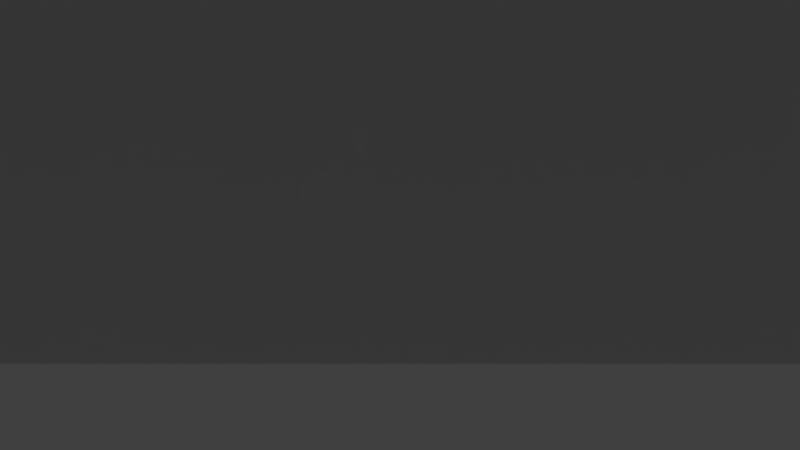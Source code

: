 # Source: skybox.blend  (saved by Blender 2.77.0; exported with 4.5.12 LTS)
import bpy
from mathutils import Matrix  # noqa: F401  (used for matrix-valued properties, if any)

bpy.ops.wm.read_factory_settings(use_empty=True)
scene = bpy.context.scene
scene.name = 'Scene'

# ---- collections
col_collection_1 = bpy.data.collections.new('Collection 1'); scene.collection.children.link(col_collection_1)

# ---- materials (node trees are filled in below, after node groups)
mat_material_001 = bpy.data.materials.new('Material.001')
mat_material_001.alpha_threshold = 0.0
mat_material_001.use_transparent_shadow = False
mat_material_001.roughness = 0.5

# ---- material node trees

# ---- world
world_world = bpy.data.worlds.new('World'); scene.world = world_world
world_world.color = (0.05088, 0.05088, 0.05088)
world_world.use_sun_shadow = False
world_world.sun_shadow_jitter_overblur = 0.0
world_world.cycles.sampling_method = 'MANUAL'

# ---- cameras
cam_camera = bpy.data.cameras.new('Camera')
cam_camera.clip_end = 100.0
cam_camera.lens = 35.0
cam_camera.sensor_width = 32.0
cam_camera.sensor_height = 18.0
cam_camera.ortho_scale = 7.314
cam_camera.dof.focus_distance = 0.0
cam_camera.dof.aperture_fstop = 128.0

# ---- lights
light_lamp = bpy.data.lights.new('Lamp', 'POINT')
light_lamp.transmission_factor = 0.0
light_lamp.cutoff_distance = 30.0
light_lamp.energy = 100.0
light_lamp.shadow_buffer_clip_start = 1.001
light_lamp.shadow_soft_size = 0.1
light_lamp.shadow_maximum_resolution = 0.006
light_lamp.use_absolute_resolution = True

# ---- meshes
me_sphere_003 = bpy.data.meshes.new('Sphere.003')
me_sphere_003.from_pydata([(-0.1894, 0.04669, 0.9808), (-0.3716, 0.09158, 0.9239), (-0.5394, 0.133, 0.8315), (-0.6866, 0.1692, 0.7071), (-0.8073, 0.199, 0.5556), (-0.897, 0.2211, 0.3827), (-0.9523, 0.2347, 0.1951), (-1.022, 0.2519, 7.55e-08), (-0.1727, 0.09066, 0.9808), (-0.3388, 0.1778, 0.9239), (-0.4919, 0.2582, 0.8315), (-0.6261, 0.3286, 0.7071), (-0.7362, 0.3864, 0.5556), (-0.8181, 0.4293, 0.3827), (-0.8684, 0.4558, 0.1951), (-0.9321, 0.4892, 7.55e-08), (-0.146, 0.1294, 0.9808), (-0.2864, 0.2538, 0.9239), (-0.4159, 0.3684, 0.8315), (-0.5293, 0.4689, 0.7071), (-0.6224, 0.5514, 0.5556), (-0.6915, 0.6126, 0.3827), (-0.7341, 0.6504, 0.1951), (-0.788, 0.6981, 7.55e-08), (-0.1108, 0.1606, 0.9808), (-0.2174, 0.3149, 0.9239), (-0.3156, 0.4572, 0.8315), (-0.4017, 0.5819, 0.7071), (-0.4723, 0.6843, 0.5556), (-0.5248, 0.7603, 0.3827), (-0.5571, 0.8072, 0.1951), (-0.598, 0.8664, 7.55e-08), (-0.06918, 0.1824, 0.9808), (-0.1357, 0.3578, 0.9239), (-0.197, 0.5195, 0.8315), (-0.2507, 0.6612, 0.7071), (-0.2948, 0.7774, 0.5556), (-0.3276, 0.8638, 0.3827), (-0.3478, 0.9171, 0.1951), (-0.3733, 0.9843, 7.55e-08), (-0.02352, 0.1937, 0.9808), (-0.04613, 0.3799, 0.9239), (-0.06697, 0.5515, 0.8315), (-0.08523, 0.702, 0.7071), (-0.1002, 0.8254, 0.5556), (-0.1114, 0.9171, 0.3827), (-0.1182, 0.9736, 0.1951), (-0.1269, 1.045, 7.55e-08), (0.02352, 0.1937, 0.9808), (0.04613, 0.3799, 0.9239), (0.06697, 0.5515, 0.8315), (0.08523, 0.702, 0.7071), (0.1002, 0.8254, 0.5556), (0.1114, 0.9171, 0.3827), (0.1182, 0.9736, 0.1951), (0.1269, 1.045, 7.55e-08), (0.06918, 0.1824, 0.9808), (0.1357, 0.3578, 0.9239), (0.197, 0.5195, 0.8315), (0.2507, 0.6612, 0.7071), (0.2948, 0.7774, 0.5556), (0.3276, 0.8638, 0.3827), (0.3478, 0.9171, 0.1951), (0.3733, 0.9843, 7.55e-08), (0.1108, 0.1606, 0.9808), (0.2174, 0.3149, 0.9239), (0.3156, 0.4572, 0.8315), (0.4017, 0.5819, 0.7071), (0.4723, 0.6843, 0.5556), (0.5248, 0.7603, 0.3827), (0.5571, 0.8072, 0.1951), (0.598, 0.8664, 7.55e-08), (0.146, 0.1294, 0.9808), (0.2864, 0.2538, 0.9239), (0.4159, 0.3684, 0.8315), (0.5293, 0.4689, 0.7071), (0.6224, 0.5514, 0.5556), (0.6915, 0.6126, 0.3827), (0.7341, 0.6504, 0.1951), (0.788, 0.6981, 7.55e-08), (0.1727, 0.09066, 0.9808), (0.3389, 0.1778, 0.9239), (0.4919, 0.2582, 0.8315), (0.6261, 0.3286, 0.7071), (0.7362, 0.3864, 0.5556), (0.8181, 0.4293, 0.3827), (0.8684, 0.4558, 0.1951), (0.9321, 0.4892, 7.55e-08), (0.1894, 0.04669, 0.9808), (0.3716, 0.09158, 0.9239), (0.5394, 0.133, 0.8315), (0.6866, 0.1692, 0.7071), (0.8073, 0.199, 0.5556), (0.897, 0.2211, 0.3827), (0.9523, 0.2347, 0.1951), (1.022, 0.2519, 7.55e-08), (0.1951, 2.955e-08, 0.9808), (0.3827, 1.003e-07, 0.9239), (0.5556, 1.674e-07, 0.8315), (0.7071, 2.419e-07, 0.7071), (0.8315, 7.798e-08, 0.5556), (0.9239, 2.568e-07, 0.3827), (0.9808, 1.525e-07, 0.1951), (1.053, 1.776e-07, 7.55e-08), (0.1894, -0.04669, 0.9808), (0.3716, -0.09158, 0.9239), (0.5394, -0.133, 0.8315), (0.6866, -0.1692, 0.7071), (0.8073, -0.199, 0.5556), (0.897, -0.2211, 0.3827), (0.9523, -0.2347, 0.1951), (1.022, -0.2519, 7.55e-08), (0.1727, -0.09066, 0.9808), (0.3389, -0.1778, 0.9239), (0.4919, -0.2582, 0.8315), (0.6261, -0.3286, 0.7071), (0.7362, -0.3864, 0.5556), (0.8181, -0.4293, 0.3827), (0.8684, -0.4558, 0.1951), (0.9321, -0.4892, 7.55e-08), (0.146, -0.1294, 0.9808), (0.2864, -0.2538, 0.9239), (0.4159, -0.3684, 0.8315), (0.5293, -0.4689, 0.7071), (0.6224, -0.5514, 0.5556), (0.6915, -0.6126, 0.3827), (0.7341, -0.6504, 0.1951), (0.788, -0.6981, 7.55e-08), (0.1108, -0.1606, 0.9808), (0.2174, -0.3149, 0.9239), (0.3156, -0.4572, 0.8315), (0.4017, -0.5819, 0.7071), (0.4723, -0.6843, 0.5556), (0.5248, -0.7603, 0.3827), (0.5572, -0.8072, 0.1951), (0.598, -0.8664, 7.55e-08), (0.06918, -0.1824, 0.9808), (0.1357, -0.3578, 0.9239), (0.197, -0.5195, 0.8315), (0.2507, -0.6612, 0.7071), (0.2948, -0.7774, 0.5556), (0.3276, -0.8638, 0.3827), (0.3478, -0.9171, 0.1951), (0.3733, -0.9843, 7.55e-08), (0.02352, -0.1937, 0.9808), (0.04613, -0.3799, 0.9239), (0.06697, -0.5515, 0.8315), (0.08523, -0.702, 0.7071), (0.1002, -0.8254, 0.5556), (0.1114, -0.9171, 0.3827), (0.1182, -0.9736, 0.1951), (0.1269, -1.045, 7.55e-08), (-0.02352, -0.1937, 0.9808), (-0.04613, -0.3799, 0.9239), (-0.06697, -0.5515, 0.8315), (-0.08523, -0.702, 0.7071), (-0.1002, -0.8254, 0.5556), (-0.1114, -0.9171, 0.3827), (-0.1182, -0.9736, 0.1951), (-0.1269, -1.045, 7.55e-08), (2.103e-07, -3.047e-07, 1.0), (-0.06918, -0.1824, 0.9808), (-0.1357, -0.3578, 0.9239), (-0.197, -0.5195, 0.8315), (-0.2507, -0.6612, 0.7071), (-0.2948, -0.7774, 0.5556), (-0.3276, -0.8638, 0.3827), (-0.3478, -0.9171, 0.1951), (-0.3733, -0.9843, 7.55e-08), (-0.1108, -0.1606, 0.9808), (-0.2174, -0.3149, 0.9239), (-0.3156, -0.4572, 0.8315), (-0.4017, -0.5819, 0.7071), (-0.4723, -0.6843, 0.5556), (-0.5248, -0.7603, 0.3827), (-0.5571, -0.8072, 0.1951), (-0.598, -0.8664, 7.55e-08), (-0.146, -0.1294, 0.9808), (-0.2864, -0.2538, 0.9239), (-0.4159, -0.3684, 0.8315), (-0.5293, -0.4689, 0.7071), (-0.6224, -0.5514, 0.5556), (-0.6915, -0.6126, 0.3827), (-0.7341, -0.6504, 0.1951), (-0.788, -0.6981, 7.55e-08), (-0.1727, -0.09066, 0.9808), (-0.3388, -0.1778, 0.9239), (-0.4919, -0.2582, 0.8315), (-0.6261, -0.3286, 0.7071), (-0.7362, -0.3864, 0.5556), (-0.8181, -0.4293, 0.3827), (-0.8684, -0.4558, 0.1951), (-0.9321, -0.4892, 7.55e-08), (-0.1894, -0.04669, 0.9808), (-0.3716, -0.09158, 0.9239), (-0.5394, -0.133, 0.8315), (-0.6866, -0.1692, 0.7071), (-0.8073, -0.199, 0.5556), (-0.897, -0.2211, 0.3827), (-0.9523, -0.2347, 0.1951), (-1.022, -0.2519, 7.55e-08), (-0.1951, -5.241e-08, 0.9808), (-0.3827, -1.232e-07, 0.9239), (-0.5556, -2.946e-07, 0.8315), (-0.7071, -1.753e-07, 0.7071), (-0.8315, -1.008e-07, 0.5556), (-0.9239, -2.647e-07, 0.3827), (-0.9808, -1.902e-07, 0.1951), (-1.053, -1.675e-07, 7.55e-08)], [], [(207, 206, 5, 6), (208, 207, 6, 7), (201, 160, 0), (202, 201, 0, 1), (203, 202, 1, 2), (204, 203, 2, 3), (205, 204, 3, 4), (206, 205, 4, 5), (5, 4, 12, 13), (6, 5, 13, 14), (7, 6, 14, 15), (0, 160, 8), (1, 0, 8, 9), (2, 1, 9, 10), (3, 2, 10, 11), (4, 3, 11, 12), (10, 9, 17, 18), (11, 10, 18, 19), (12, 11, 19, 20), (13, 12, 20, 21), (14, 13, 21, 22), (15, 14, 22, 23), (8, 160, 16), (9, 8, 16, 17), (22, 21, 29, 30), (23, 22, 30, 31), (16, 160, 24), (17, 16, 24, 25), (18, 17, 25, 26), (19, 18, 26, 27), (20, 19, 27, 28), (21, 20, 28, 29), (26, 25, 33, 34), (27, 26, 34, 35), (28, 27, 35, 36), (29, 28, 36, 37), (30, 29, 37, 38), (31, 30, 38, 39), (24, 160, 32), (25, 24, 32, 33), (38, 37, 45, 46), (39, 38, 46, 47), (32, 160, 40), (33, 32, 40, 41), (34, 33, 41, 42), (35, 34, 42, 43), (36, 35, 43, 44), (37, 36, 44, 45), (43, 42, 50, 51), (44, 43, 51, 52), (45, 44, 52, 53), (46, 45, 53, 54), (47, 46, 54, 55), (40, 160, 48), (41, 40, 48, 49), (42, 41, 49, 50), (55, 54, 62, 63), (48, 160, 56), (49, 48, 56, 57), (50, 49, 57, 58), (51, 50, 58, 59), (52, 51, 59, 60), (53, 52, 60, 61), (54, 53, 61, 62), (60, 59, 67, 68), (61, 60, 68, 69), (62, 61, 69, 70), (63, 62, 70, 71), (56, 160, 64), (57, 56, 64, 65), (58, 57, 65, 66), (59, 58, 66, 67), (64, 160, 72), (65, 64, 72, 73), (66, 65, 73, 74), (67, 66, 74, 75), (68, 67, 75, 76), (69, 68, 76, 77), (70, 69, 77, 78), (71, 70, 78, 79), (76, 75, 83, 84), (77, 76, 84, 85), (78, 77, 85, 86), (79, 78, 86, 87), (72, 160, 80), (73, 72, 80, 81), (74, 73, 81, 82), (75, 74, 82, 83), (81, 80, 88, 89), (82, 81, 89, 90), (83, 82, 90, 91), (84, 83, 91, 92), (85, 84, 92, 93), (86, 85, 93, 94), (87, 86, 94, 95), (80, 160, 88), (93, 92, 100, 101), (94, 93, 101, 102), (95, 94, 102, 103), (88, 160, 96), (89, 88, 96, 97), (90, 89, 97, 98), (91, 90, 98, 99), (92, 91, 99, 100), (97, 96, 104, 105), (98, 97, 105, 106), (99, 98, 106, 107), (100, 99, 107, 108), (101, 100, 108, 109), (102, 101, 109, 110), (103, 102, 110, 111), (96, 160, 104), (109, 108, 116, 117), (110, 109, 117, 118), (111, 110, 118, 119), (104, 160, 112), (105, 104, 112, 113), (106, 105, 113, 114), (107, 106, 114, 115), (108, 107, 115, 116), (114, 113, 121, 122), (115, 114, 122, 123), (116, 115, 123, 124), (117, 116, 124, 125), (118, 117, 125, 126), (119, 118, 126, 127), (112, 160, 120), (113, 112, 120, 121), (126, 125, 133, 134), (127, 126, 134, 135), (120, 160, 128), (121, 120, 128, 129), (122, 121, 129, 130), (123, 122, 130, 131), (124, 123, 131, 132), (125, 124, 132, 133), (131, 130, 138, 139), (132, 131, 139, 140), (133, 132, 140, 141), (134, 133, 141, 142), (135, 134, 142, 143), (128, 160, 136), (129, 128, 136, 137), (130, 129, 137, 138), (143, 142, 150, 151), (136, 160, 144), (137, 136, 144, 145), (138, 137, 145, 146), (139, 138, 146, 147), (140, 139, 147, 148), (141, 140, 148, 149), (142, 141, 149, 150), (147, 146, 154, 155), (148, 147, 155, 156), (149, 148, 156, 157), (150, 149, 157, 158), (151, 150, 158, 159), (144, 160, 152), (145, 144, 152, 153), (146, 145, 153, 154), (159, 158, 167, 168), (152, 160, 161), (153, 152, 161, 162), (154, 153, 162, 163), (155, 154, 163, 164), (156, 155, 164, 165), (157, 156, 165, 166), (158, 157, 166, 167), (165, 164, 172, 173), (166, 165, 173, 174), (167, 166, 174, 175), (168, 167, 175, 176), (161, 160, 169), (162, 161, 169, 170), (163, 162, 170, 171), (164, 163, 171, 172), (169, 160, 177), (170, 169, 177, 178), (171, 170, 178, 179), (172, 171, 179, 180), (173, 172, 180, 181), (174, 173, 181, 182), (175, 174, 182, 183), (176, 175, 183, 184), (181, 180, 188, 189), (182, 181, 189, 190), (183, 182, 190, 191), (184, 183, 191, 192), (177, 160, 185), (178, 177, 185, 186), (179, 178, 186, 187), (180, 179, 187, 188), (186, 185, 193, 194), (187, 186, 194, 195), (188, 187, 195, 196), (189, 188, 196, 197), (190, 189, 197, 198), (191, 190, 198, 199), (192, 191, 199, 200), (185, 160, 193), (198, 197, 205, 206), (199, 198, 206, 207), (200, 199, 207, 208), (193, 160, 201), (194, 193, 201, 202), (195, 194, 202, 203), (196, 195, 203, 204), (197, 196, 204, 205)])
me_sphere_003.polygons.foreach_set('use_smooth', [True] * 208)
_uv = me_sphere_003.uv_layers.new(name='UVMap')
_uv.uv.foreach_set('vector', [0.2306, 0.142, 0.2306, 0.2706, 0.1921, 0.2706, 0.1921, 0.142, 0.2306, 0.01352, 0.2306, 0.142, 0.1921, 0.142, 0.1921, 0.01352, 0.08036, 0.9133, 0.4964, 0.9775, 0.04043, 0.9133, 0.2306, 0.7847, 0.2306, 0.9132, 0.1921, 0.9132, 0.1921, 0.7847, 0.2306, 0.6562, 0.2306, 0.7847, 0.1921, 0.7847, 0.1921, 0.6562, 0.2306, 0.5276, 0.2306, 0.6562, 0.1921, 0.6562, 0.1921, 0.5276, 0.2306, 0.3991, 0.2306, 0.5276, 0.1921, 0.5276, 0.1921, 0.3991, 0.2306, 0.2706, 0.2306, 0.3991, 0.1921, 0.3991, 0.1921, 0.2706, 0.1921, 0.2706, 0.1921, 0.3991, 0.1536, 0.3991, 0.1536, 0.2706, 0.1921, 0.142, 0.1921, 0.2706, 0.1536, 0.2706, 0.1536, 0.142, 0.1921, 0.01352, 0.1921, 0.142, 0.1536, 0.142, 0.1536, 0.01352, 0.04043, 0.9133, 0.4964, 0.9775, 0.0005036, 0.9133, 0.1921, 0.7847, 0.1921, 0.9132, 0.1536, 0.9132, 0.1536, 0.7847, 0.1921, 0.6562, 0.1921, 0.7847, 0.1536, 0.7847, 0.1536, 0.6562, 0.1921, 0.5276, 0.1921, 0.6562, 0.1536, 0.6562, 0.1536, 0.5276, 0.1921, 0.3991, 0.1921, 0.5276, 0.1536, 0.5276, 0.1536, 0.3991, 0.1536, 0.6562, 0.1536, 0.7847, 0.1152, 0.7847, 0.1152, 0.6562, 0.1536, 0.5276, 0.1536, 0.6562, 0.1152, 0.6562, 0.1152, 0.5276, 0.1536, 0.3991, 0.1536, 0.5276, 0.1152, 0.5276, 0.1152, 0.3991, 0.1536, 0.2706, 0.1536, 0.3991, 0.1152, 0.3991, 0.1152, 0.2706, 0.1536, 0.142, 0.1536, 0.2706, 0.1152, 0.2706, 0.1152, 0.142, 0.1536, 0.01352, 0.1536, 0.142, 0.1152, 0.142, 0.1152, 0.01352, 0.00578, 0.935, 0.4965, 0.9992, 0.9934, 0.935, 0.1536, 0.7847, 0.1536, 0.9132, 0.1152, 0.9132, 0.1152, 0.7847, 0.1152, 0.142, 0.1152, 0.2706, 0.07672, 0.2706, 0.07672, 0.142, 0.1152, 0.01352, 0.1152, 0.142, 0.07672, 0.142, 0.07672, 0.01352, 0.9987, 0.9133, 0.4964, 0.9775, 0.9587, 0.9133, 0.1152, 0.7847, 0.1152, 0.9132, 0.07672, 0.9132, 0.07672, 0.7847, 0.1152, 0.6562, 0.1152, 0.7847, 0.07672, 0.7847, 0.07672, 0.6562, 0.1152, 0.5276, 0.1152, 0.6562, 0.07672, 0.6562, 0.07672, 0.5276, 0.1152, 0.3991, 0.1152, 0.5276, 0.07672, 0.5276, 0.07672, 0.3991, 0.1152, 0.2706, 0.1152, 0.3991, 0.07672, 0.3991, 0.07672, 0.2706, 0.07672, 0.6562, 0.07672, 0.7847, 0.03826, 0.7847, 0.03826, 0.6562, 0.07672, 0.5276, 0.07672, 0.6562, 0.03826, 0.6562, 0.03826, 0.5276, 0.07672, 0.3991, 0.07672, 0.5276, 0.03826, 0.5276, 0.03826, 0.3991, 0.07672, 0.2706, 0.07672, 0.3991, 0.03826, 0.3991, 0.03826, 0.2706, 0.07672, 0.142, 0.07672, 0.2706, 0.03826, 0.2706, 0.03826, 0.142, 0.07672, 0.01352, 0.07672, 0.142, 0.03826, 0.142, 0.03826, 0.01352, 0.9587, 0.9133, 0.4964, 0.9775, 0.9188, 0.9133, 0.07672, 0.7847, 0.07672, 0.9132, 0.03826, 0.9132, 0.03826, 0.7847, 0.03826, 0.142, 0.03826, 0.2706, -0.0002013, 0.2706, -0.0002013, 0.142, 0.03826, 0.01352, 0.03826, 0.142, -0.0002013, 0.142, -0.0002013, 0.01352, 0.9188, 0.9133, 0.4964, 0.9775, 0.8789, 0.9133, 0.03826, 0.7847, 0.03826, 0.9132, -0.0002016, 0.9132, -0.0002014, 0.7847, 0.03826, 0.6562, 0.03826, 0.7847, -0.0002014, 0.7847, -0.0002013, 0.6562, 0.03826, 0.5276, 0.03826, 0.6562, -0.0002013, 0.6562, -0.0002013, 0.5276, 0.03826, 0.3991, 0.03826, 0.5276, -0.0002013, 0.5276, -0.0002013, 0.3991, 0.03826, 0.2706, 0.03826, 0.3991, -0.0002013, 0.3991, -0.0002013, 0.2706, 0.9998, 0.5276, 0.9998, 0.6562, 0.9613, 0.6562, 0.9613, 0.5276, 0.9998, 0.3991, 0.9998, 0.5276, 0.9613, 0.5276, 0.9613, 0.3991, 0.9998, 0.2706, 0.9998, 0.3991, 0.9613, 0.3991, 0.9613, 0.2706, 0.9998, 0.142, 0.9998, 0.2706, 0.9613, 0.2706, 0.9613, 0.142, 0.9998, 0.01352, 0.9998, 0.142, 0.9613, 0.142, 0.9613, 0.01352, 0.8789, 0.9133, 0.4964, 0.9775, 0.839, 0.9133, 0.9998, 0.7847, 0.9998, 0.9132, 0.9613, 0.9132, 0.9613, 0.7847, 0.9998, 0.6562, 0.9998, 0.7847, 0.9613, 0.7847, 0.9613, 0.6562, 0.9613, 0.01352, 0.9613, 0.142, 0.9229, 0.142, 0.9229, 0.01352, 0.839, 0.9133, 0.4964, 0.9775, 0.799, 0.9133, 0.9613, 0.7847, 0.9613, 0.9132, 0.9229, 0.9132, 0.9229, 0.7847, 0.9613, 0.6562, 0.9613, 0.7847, 0.9229, 0.7847, 0.9229, 0.6562, 0.9613, 0.5276, 0.9613, 0.6562, 0.9229, 0.6562, 0.9229, 0.5276, 0.9613, 0.3991, 0.9613, 0.5276, 0.9229, 0.5276, 0.9229, 0.3991, 0.9613, 0.2706, 0.9613, 0.3991, 0.9229, 0.3991, 0.9229, 0.2706, 0.9613, 0.142, 0.9613, 0.2706, 0.9229, 0.2706, 0.9229, 0.142, 0.9229, 0.3991, 0.9229, 0.5276, 0.8844, 0.5276, 0.8844, 0.3991, 0.9229, 0.2706, 0.9229, 0.3991, 0.8844, 0.3991, 0.8844, 0.2706, 0.9229, 0.142, 0.9229, 0.2706, 0.8844, 0.2706, 0.8844, 0.142, 0.9229, 0.01352, 0.9229, 0.142, 0.8844, 0.142, 0.8844, 0.01352, 0.799, 0.9133, 0.4964, 0.9775, 0.7591, 0.9133, 0.9229, 0.7847, 0.9229, 0.9132, 0.8844, 0.9132, 0.8844, 0.7847, 0.9229, 0.6562, 0.9229, 0.7847, 0.8844, 0.7847, 0.8844, 0.6562, 0.9229, 0.5276, 0.9229, 0.6562, 0.8844, 0.6562, 0.8844, 0.5276, 0.7591, 0.9133, 0.4964, 0.9775, 0.7192, 0.9133, 0.8844, 0.7847, 0.8844, 0.9132, 0.846, 0.9132, 0.846, 0.7847, 0.8844, 0.6562, 0.8844, 0.7847, 0.846, 0.7847, 0.846, 0.6562, 0.8844, 0.5276, 0.8844, 0.6562, 0.846, 0.6562, 0.846, 0.5276, 0.8844, 0.3991, 0.8844, 0.5276, 0.846, 0.5276, 0.846, 0.3991, 0.8844, 0.2706, 0.8844, 0.3991, 0.846, 0.3991, 0.846, 0.2706, 0.8844, 0.142, 0.8844, 0.2706, 0.846, 0.2706, 0.846, 0.142, 0.8844, 0.01352, 0.8844, 0.142, 0.846, 0.142, 0.846, 0.01352, 0.846, 0.3991, 0.846, 0.5276, 0.8075, 0.5276, 0.8075, 0.3991, 0.846, 0.2706, 0.846, 0.3991, 0.8075, 0.3991, 0.8075, 0.2706, 0.846, 0.142, 0.846, 0.2706, 0.8075, 0.2706, 0.8075, 0.142, 0.846, 0.01352, 0.846, 0.142, 0.8075, 0.142, 0.8075, 0.01352, 0.7192, 0.9133, 0.4964, 0.9775, 0.6793, 0.9133, 0.846, 0.7847, 0.846, 0.9132, 0.8075, 0.9132, 0.8075, 0.7847, 0.846, 0.6562, 0.846, 0.7847, 0.8075, 0.7847, 0.8075, 0.6562, 0.846, 0.5276, 0.846, 0.6562, 0.8075, 0.6562, 0.8075, 0.5276, 0.8075, 0.7847, 0.8075, 0.9132, 0.769, 0.9132, 0.769, 0.7847, 0.8075, 0.6562, 0.8075, 0.7847, 0.769, 0.7847, 0.769, 0.6562, 0.8075, 0.5276, 0.8075, 0.6562, 0.769, 0.6562, 0.769, 0.5276, 0.8075, 0.3991, 0.8075, 0.5276, 0.769, 0.5276, 0.769, 0.3991, 0.8075, 0.2706, 0.8075, 0.3991, 0.769, 0.3991, 0.769, 0.2706, 0.8075, 0.142, 0.8075, 0.2706, 0.769, 0.2706, 0.769, 0.142, 0.8075, 0.01352, 0.8075, 0.142, 0.769, 0.142, 0.769, 0.01352, 0.6793, 0.9133, 0.4964, 0.9775, 0.6393, 0.9133, 0.769, 0.2706, 0.769, 0.3991, 0.7306, 0.3991, 0.7306, 0.2706, 0.769, 0.142, 0.769, 0.2706, 0.7306, 0.2706, 0.7306, 0.142, 0.769, 0.01352, 0.769, 0.142, 0.7306, 0.142, 0.7306, 0.01352, 0.6393, 0.9133, 0.4964, 0.9775, 0.5994, 0.9133, 0.769, 0.7847, 0.769, 0.9132, 0.7306, 0.9132, 0.7306, 0.7847, 0.769, 0.6562, 0.769, 0.7847, 0.7306, 0.7847, 0.7306, 0.6562, 0.769, 0.5276, 0.769, 0.6562, 0.7306, 0.6562, 0.7306, 0.5276, 0.769, 0.3991, 0.769, 0.5276, 0.7306, 0.5276, 0.7306, 0.3991, 0.7306, 0.7847, 0.7306, 0.9132, 0.6921, 0.9132, 0.6921, 0.7847, 0.7306, 0.6562, 0.7306, 0.7847, 0.6921, 0.7847, 0.6921, 0.6562, 0.7306, 0.5276, 0.7306, 0.6562, 0.6921, 0.6562, 0.6921, 0.5276, 0.7306, 0.3991, 0.7306, 0.5276, 0.6921, 0.5276, 0.6921, 0.3991, 0.7306, 0.2706, 0.7306, 0.3991, 0.6921, 0.3991, 0.6921, 0.2706, 0.7306, 0.142, 0.7306, 0.2706, 0.6921, 0.2706, 0.6921, 0.142, 0.7306, 0.01352, 0.7306, 0.142, 0.6921, 0.142, 0.6921, 0.01352, 0.5994, 0.9133, 0.4964, 0.9775, 0.5595, 0.9133, 0.6921, 0.2706, 0.6921, 0.3991, 0.6536, 0.3991, 0.6536, 0.2706, 0.6921, 0.142, 0.6921, 0.2706, 0.6536, 0.2706, 0.6536, 0.142, 0.6921, 0.01352, 0.6921, 0.142, 0.6536, 0.142, 0.6536, 0.01352, 0.5595, 0.9133, 0.4964, 0.9775, 0.5196, 0.9133, 0.6921, 0.7847, 0.6921, 0.9132, 0.6536, 0.9132, 0.6536, 0.7847, 0.6921, 0.6562, 0.6921, 0.7847, 0.6536, 0.7847, 0.6536, 0.6562, 0.6921, 0.5276, 0.6921, 0.6562, 0.6536, 0.6562, 0.6536, 0.5276, 0.6921, 0.3991, 0.6921, 0.5276, 0.6536, 0.5276, 0.6536, 0.3991, 0.6536, 0.6562, 0.6536, 0.7847, 0.6152, 0.7847, 0.6152, 0.6562, 0.6536, 0.5276, 0.6536, 0.6562, 0.6152, 0.6562, 0.6152, 0.5276, 0.6536, 0.3991, 0.6536, 0.5276, 0.6152, 0.5276, 0.6152, 0.3991, 0.6536, 0.2706, 0.6536, 0.3991, 0.6152, 0.3991, 0.6152, 0.2706, 0.6536, 0.142, 0.6536, 0.2706, 0.6152, 0.2706, 0.6152, 0.142, 0.6536, 0.01352, 0.6536, 0.142, 0.6152, 0.142, 0.6152, 0.01352, 0.5196, 0.9133, 0.4964, 0.9775, 0.4796, 0.9133, 0.6536, 0.7847, 0.6536, 0.9132, 0.6152, 0.9132, 0.6152, 0.7847, 0.6152, 0.142, 0.6152, 0.2706, 0.5767, 0.2706, 0.5767, 0.142, 0.6152, 0.01352, 0.6152, 0.142, 0.5767, 0.142, 0.5767, 0.01352, 0.4796, 0.9133, 0.4964, 0.9775, 0.4397, 0.9133, 0.6152, 0.7847, 0.6152, 0.9132, 0.5767, 0.9132, 0.5767, 0.7847, 0.6152, 0.6562, 0.6152, 0.7847, 0.5767, 0.7847, 0.5767, 0.6562, 0.6152, 0.5276, 0.6152, 0.6562, 0.5767, 0.6562, 0.5767, 0.5276, 0.6152, 0.3991, 0.6152, 0.5276, 0.5767, 0.5276, 0.5767, 0.3991, 0.6152, 0.2706, 0.6152, 0.3991, 0.5767, 0.3991, 0.5767, 0.2706, 0.5767, 0.5276, 0.5767, 0.6562, 0.5383, 0.6562, 0.5383, 0.5276, 0.5767, 0.3991, 0.5767, 0.5276, 0.5383, 0.5276, 0.5383, 0.3991, 0.5767, 0.2706, 0.5767, 0.3991, 0.5383, 0.3991, 0.5383, 0.2706, 0.5767, 0.142, 0.5767, 0.2706, 0.5383, 0.2706, 0.5383, 0.142, 0.5767, 0.01352, 0.5767, 0.142, 0.5383, 0.142, 0.5383, 0.01352, 0.4397, 0.9133, 0.4964, 0.9775, 0.3998, 0.9133, 0.5767, 0.7847, 0.5767, 0.9132, 0.5383, 0.9132, 0.5383, 0.7847, 0.5767, 0.6562, 0.5767, 0.7847, 0.5383, 0.7847, 0.5383, 0.6562, 0.5383, 0.01352, 0.5383, 0.142, 0.4998, 0.142, 0.4998, 0.01352, 0.3998, 0.9133, 0.4964, 0.9775, 0.3598, 0.9133, 0.5383, 0.7847, 0.5383, 0.9132, 0.4998, 0.9132, 0.4998, 0.7847, 0.5383, 0.6562, 0.5383, 0.7847, 0.4998, 0.7847, 0.4998, 0.6562, 0.5383, 0.5276, 0.5383, 0.6562, 0.4998, 0.6562, 0.4998, 0.5276, 0.5383, 0.3991, 0.5383, 0.5276, 0.4998, 0.5276, 0.4998, 0.3991, 0.5383, 0.2706, 0.5383, 0.3991, 0.4998, 0.3991, 0.4998, 0.2706, 0.5383, 0.142, 0.5383, 0.2706, 0.4998, 0.2706, 0.4998, 0.142, 0.4998, 0.5276, 0.4998, 0.6562, 0.4613, 0.6562, 0.4613, 0.5276, 0.4998, 0.3991, 0.4998, 0.5276, 0.4613, 0.5276, 0.4613, 0.3991, 0.4998, 0.2706, 0.4998, 0.3991, 0.4613, 0.3991, 0.4613, 0.2706, 0.4998, 0.142, 0.4998, 0.2706, 0.4613, 0.2706, 0.4613, 0.142, 0.4998, 0.01352, 0.4998, 0.142, 0.4613, 0.142, 0.4613, 0.01352, 0.3598, 0.9133, 0.4964, 0.9775, 0.3199, 0.9133, 0.4998, 0.7847, 0.4998, 0.9132, 0.4613, 0.9132, 0.4613, 0.7847, 0.4998, 0.6562, 0.4998, 0.7847, 0.4613, 0.7847, 0.4613, 0.6562, 0.4613, 0.01352, 0.4613, 0.142, 0.4229, 0.142, 0.4229, 0.01352, 0.3199, 0.9133, 0.4964, 0.9775, 0.28, 0.9133, 0.4613, 0.7847, 0.4613, 0.9132, 0.4229, 0.9132, 0.4229, 0.7847, 0.4613, 0.6562, 0.4613, 0.7847, 0.4229, 0.7847, 0.4229, 0.6562, 0.4613, 0.5276, 0.4613, 0.6562, 0.4229, 0.6562, 0.4229, 0.5276, 0.4613, 0.3991, 0.4613, 0.5276, 0.4229, 0.5276, 0.4229, 0.3991, 0.4613, 0.2706, 0.4613, 0.3991, 0.4229, 0.3991, 0.4229, 0.2706, 0.4613, 0.142, 0.4613, 0.2706, 0.4229, 0.2706, 0.4229, 0.142, 0.4229, 0.3991, 0.4229, 0.5276, 0.3844, 0.5276, 0.3844, 0.3991, 0.4229, 0.2706, 0.4229, 0.3991, 0.3844, 0.3991, 0.3844, 0.2706, 0.4229, 0.142, 0.4229, 0.2706, 0.3844, 0.2706, 0.3844, 0.142, 0.4229, 0.01352, 0.4229, 0.142, 0.3844, 0.142, 0.3844, 0.01352, 0.28, 0.9133, 0.4964, 0.9775, 0.2401, 0.9133, 0.4229, 0.7847, 0.4229, 0.9132, 0.3844, 0.9132, 0.3844, 0.7847, 0.4229, 0.6562, 0.4229, 0.7847, 0.3844, 0.7847, 0.3844, 0.6562, 0.4229, 0.5276, 0.4229, 0.6562, 0.3844, 0.6562, 0.3844, 0.5276, 0.2401, 0.9133, 0.4964, 0.9775, 0.2001, 0.9133, 0.3844, 0.7847, 0.3844, 0.9132, 0.346, 0.9132, 0.346, 0.7847, 0.3844, 0.6562, 0.3844, 0.7847, 0.346, 0.7847, 0.346, 0.6562, 0.3844, 0.5276, 0.3844, 0.6562, 0.346, 0.6562, 0.346, 0.5276, 0.3844, 0.3991, 0.3844, 0.5276, 0.346, 0.5276, 0.346, 0.3991, 0.3844, 0.2706, 0.3844, 0.3991, 0.346, 0.3991, 0.346, 0.2706, 0.3844, 0.142, 0.3844, 0.2706, 0.346, 0.2706, 0.346, 0.142, 0.3844, 0.01352, 0.3844, 0.142, 0.346, 0.142, 0.346, 0.01352, 0.346, 0.3991, 0.346, 0.5276, 0.3075, 0.5276, 0.3075, 0.3991, 0.346, 0.2706, 0.346, 0.3991, 0.3075, 0.3991, 0.3075, 0.2706, 0.346, 0.142, 0.346, 0.2706, 0.3075, 0.2706, 0.3075, 0.142, 0.346, 0.01352, 0.346, 0.142, 0.3075, 0.142, 0.3075, 0.01352, 0.2001, 0.9133, 0.4964, 0.9775, 0.1602, 0.9133, 0.346, 0.7847, 0.346, 0.9132, 0.3075, 0.9132, 0.3075, 0.7847, 0.346, 0.6562, 0.346, 0.7847, 0.3075, 0.7847, 0.3075, 0.6562, 0.346, 0.5276, 0.346, 0.6562, 0.3075, 0.6562, 0.3075, 0.5276, 0.3075, 0.7847, 0.3075, 0.9132, 0.269, 0.9132, 0.269, 0.7847, 0.3075, 0.6562, 0.3075, 0.7847, 0.269, 0.7847, 0.269, 0.6562, 0.3075, 0.5276, 0.3075, 0.6562, 0.269, 0.6562, 0.269, 0.5276, 0.3075, 0.3991, 0.3075, 0.5276, 0.269, 0.5276, 0.269, 0.3991, 0.3075, 0.2706, 0.3075, 0.3991, 0.269, 0.3991, 0.269, 0.2706, 0.3075, 0.142, 0.3075, 0.2706, 0.269, 0.2706, 0.269, 0.142, 0.3075, 0.01352, 0.3075, 0.142, 0.269, 0.142, 0.269, 0.01352, 0.1602, 0.9133, 0.4964, 0.9775, 0.1203, 0.9133, 0.269, 0.2706, 0.269, 0.3991, 0.2306, 0.3991, 0.2306, 0.2706, 0.269, 0.142, 0.269, 0.2706, 0.2306, 0.2706, 0.2306, 0.142, 0.269, 0.01352, 0.269, 0.142, 0.2306, 0.142, 0.2306, 0.01352, 0.1203, 0.9133, 0.4964, 0.9775, 0.08036, 0.9133, 0.269, 0.7847, 0.269, 0.9132, 0.2306, 0.9132, 0.2306, 0.7847, 0.269, 0.6562, 0.269, 0.7847, 0.2306, 0.7847, 0.2306, 0.6562, 0.269, 0.5276, 0.269, 0.6562, 0.2306, 0.6562, 0.2306, 0.5276, 0.269, 0.3991, 0.269, 0.5276, 0.2306, 0.5276, 0.2306, 0.3991])
me_sphere_003.materials.append(mat_material_001)
me_sphere_003.use_remesh_preserve_volume = False
me_sphere_003.use_remesh_preserve_attributes = False
me_sphere_003.use_mirror_vertex_groups = False
me_sphere_003.update()

# ---- objects
ob_sphere = bpy.data.objects.new('Sphere', me_sphere_003)
ob_lamp = bpy.data.objects.new('Lamp', light_lamp)
ob_camera = bpy.data.objects.new('Camera', cam_camera)

# ---- transforms, parenting, visibility, modifiers, constraints
ob_sphere.location = (0.0, 0.0, 0.0)
ob_sphere.scale = (5.457, 5.457, 5.457)
ob_sphere.lineart.crease_threshold = 0.0
ob_lamp.location = (4.076, 1.005, 5.904)
ob_lamp.rotation_euler = (0.6503, 0.05522, 1.866)
ob_lamp.lock_rotations_4d = False
ob_lamp.empty_display_type = 'ARROWS'
ob_lamp.color = (0.0, 0.0, 0.0, 0.0)
ob_lamp.lineart.crease_threshold = 0.0
ob_camera.location = (0.0, 0.0, 0.0)
ob_camera.rotation_euler = (1.728, -0.0001372, 7.919)
ob_camera.lock_rotations_4d = False
ob_camera.empty_display_type = 'ARROWS'
ob_camera.color = (0.0, 0.0, 0.0, 0.0)
ob_camera.display_type = 'WIRE'
ob_camera.lineart.crease_threshold = 0.0

# ---- collection membership
col_collection_1.objects.link(ob_sphere)
col_collection_1.objects.link(ob_lamp)
col_collection_1.objects.link(ob_camera)

# ---- scene / render settings (as saved in the file)
scene.camera = ob_camera
scene.frame_start = 1; scene.frame_end = 250; scene.frame_set(0)
scene.render.engine = 'BLENDER_EEVEE_NEXT'
scene.render.resolution_percentage = 50
scene.render.dither_intensity = 0.0
scene.cycles.use_denoising = False
scene.cycles.samples = 128
scene.cycles.sampling_pattern = 'TABULATED_SOBOL'
scene.cycles.light_sampling_threshold = 0.0
scene.cycles.use_adaptive_sampling = False
scene.cycles.use_light_tree = False
scene.cycles.blur_glossy = 0.0
scene.cycles.sample_clamp_indirect = 0.0
scene.view_settings.view_transform = 'Standard'
bpy.context.view_layer.update()
